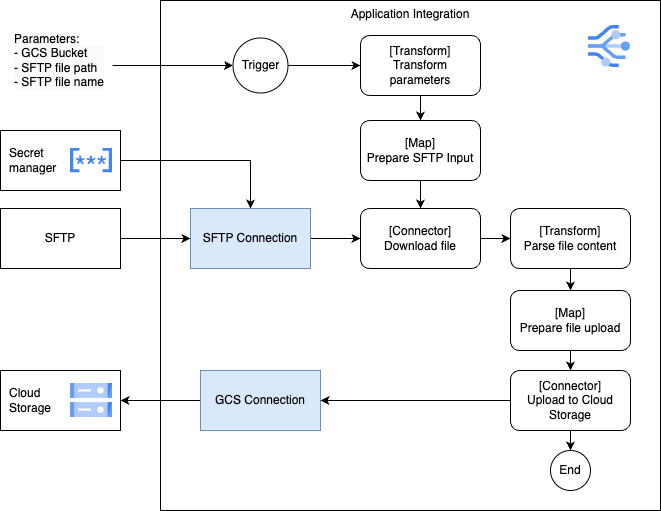

The diagram above was exported from draw.io. Its source (the exported page's mxGraphModel, read from the mxfile embedded in the PNG):
<mxGraphModel dx="2924" dy="1029" grid="1" gridSize="10" guides="1" tooltips="1" connect="1" arrows="1" fold="1" page="1" pageScale="1" pageWidth="850" pageHeight="1100" math="0" shadow="0">
  <root>
    <mxCell id="0" />
    <mxCell id="1" parent="0" />
    <mxCell id="r_ke7D8LkY35tGu9N8SR-29" value="Cloud&amp;nbsp;&lt;div&gt;Storage&lt;/div&gt;" style="rounded=0;whiteSpace=wrap;html=1;align=left;spacingLeft=7;" vertex="1" parent="1">
      <mxGeometry x="-240" y="670" width="120" height="60" as="geometry" />
    </mxCell>
    <mxCell id="r_ke7D8LkY35tGu9N8SR-2" value="Application Integration" style="rounded=0;whiteSpace=wrap;html=1;verticalAlign=top;" vertex="1" parent="1">
      <mxGeometry x="-80" y="300" width="500" height="510" as="geometry" />
    </mxCell>
    <mxCell id="r_ke7D8LkY35tGu9N8SR-1" value="" style="sketch=0;html=1;verticalAlign=top;labelPosition=center;verticalLabelPosition=bottom;align=center;spacingTop=-6;fontSize=11;fontStyle=1;fontColor=#999999;shape=image;aspect=fixed;imageAspect=0;image=data:image/svg+xml,(base64 omitted: 4656 chars);" vertex="1" parent="1">
      <mxGeometry x="348" y="325" width="42" height="42" as="geometry" />
    </mxCell>
    <mxCell id="r_ke7D8LkY35tGu9N8SR-30" style="edgeStyle=orthogonalEdgeStyle;rounded=0;orthogonalLoop=1;jettySize=auto;html=1;" edge="1" parent="1" source="r_ke7D8LkY35tGu9N8SR-3" target="r_ke7D8LkY35tGu9N8SR-29">
      <mxGeometry relative="1" as="geometry" />
    </mxCell>
    <mxCell id="r_ke7D8LkY35tGu9N8SR-3" value="GCS Connection" style="rounded=0;whiteSpace=wrap;html=1;fillColor=#dae8fc;strokeColor=#6c8ebf;" vertex="1" parent="1">
      <mxGeometry x="-40" y="670" width="120" height="60" as="geometry" />
    </mxCell>
    <mxCell id="r_ke7D8LkY35tGu9N8SR-17" style="edgeStyle=orthogonalEdgeStyle;rounded=0;orthogonalLoop=1;jettySize=auto;html=1;" edge="1" parent="1" source="r_ke7D8LkY35tGu9N8SR-5" target="r_ke7D8LkY35tGu9N8SR-13">
      <mxGeometry relative="1" as="geometry" />
    </mxCell>
    <mxCell id="r_ke7D8LkY35tGu9N8SR-5" value="SFTP Connection" style="rounded=0;whiteSpace=wrap;html=1;fillColor=#dae8fc;strokeColor=#6c8ebf;" vertex="1" parent="1">
      <mxGeometry x="-50" y="508" width="120" height="60" as="geometry" />
    </mxCell>
    <mxCell id="r_ke7D8LkY35tGu9N8SR-6" value="" style="sketch=0;html=1;verticalAlign=top;labelPosition=center;verticalLabelPosition=bottom;align=center;spacingTop=-6;fontSize=11;fontStyle=1;fontColor=#999999;shape=image;aspect=fixed;imageAspect=0;image=data:image/svg+xml,(base64 omitted: 1124 chars);" vertex="1" parent="1">
      <mxGeometry x="-170" y="683" width="42" height="34" as="geometry" />
    </mxCell>
    <mxCell id="r_ke7D8LkY35tGu9N8SR-9" style="edgeStyle=orthogonalEdgeStyle;rounded=0;orthogonalLoop=1;jettySize=auto;html=1;" edge="1" parent="1" source="r_ke7D8LkY35tGu9N8SR-27" target="r_ke7D8LkY35tGu9N8SR-8">
      <mxGeometry relative="1" as="geometry" />
    </mxCell>
    <mxCell id="r_ke7D8LkY35tGu9N8SR-7" value="Trigger" style="ellipse;whiteSpace=wrap;html=1;aspect=fixed;" vertex="1" parent="1">
      <mxGeometry x="-7.5" y="337.5" width="55" height="55" as="geometry" />
    </mxCell>
    <mxCell id="r_ke7D8LkY35tGu9N8SR-14" style="edgeStyle=orthogonalEdgeStyle;rounded=0;orthogonalLoop=1;jettySize=auto;html=1;" edge="1" parent="1" source="r_ke7D8LkY35tGu9N8SR-8" target="r_ke7D8LkY35tGu9N8SR-13">
      <mxGeometry relative="1" as="geometry" />
    </mxCell>
    <mxCell id="r_ke7D8LkY35tGu9N8SR-8" value="&lt;div&gt;[Map]&lt;/div&gt;Prepare SFTP Input" style="rounded=1;whiteSpace=wrap;html=1;" vertex="1" parent="1">
      <mxGeometry x="120" y="420" width="120" height="60" as="geometry" />
    </mxCell>
    <mxCell id="r_ke7D8LkY35tGu9N8SR-12" style="edgeStyle=orthogonalEdgeStyle;rounded=0;orthogonalLoop=1;jettySize=auto;html=1;" edge="1" parent="1" source="r_ke7D8LkY35tGu9N8SR-11" target="r_ke7D8LkY35tGu9N8SR-7">
      <mxGeometry relative="1" as="geometry" />
    </mxCell>
    <mxCell id="r_ke7D8LkY35tGu9N8SR-11" value="&lt;span style=&quot;color: rgb(0, 0, 0); font-family: Helvetica; font-size: 12px; font-style: normal; font-variant-ligatures: normal; font-variant-caps: normal; font-weight: 400; letter-spacing: normal; orphans: 2; text-indent: 0px; text-transform: none; widows: 2; word-spacing: 0px; -webkit-text-stroke-width: 0px; white-space: normal; background-color: rgb(251, 251, 251); text-decoration-thickness: initial; text-decoration-style: initial; text-decoration-color: initial; float: none; display: inline !important;&quot;&gt;Parameters:&lt;/span&gt;&lt;div style=&quot;forced-color-adjust: none; color: rgb(0, 0, 0); font-family: Helvetica; font-size: 12px; font-style: normal; font-variant-ligatures: normal; font-variant-caps: normal; font-weight: 400; letter-spacing: normal; orphans: 2; text-indent: 0px; text-transform: none; widows: 2; word-spacing: 0px; -webkit-text-stroke-width: 0px; white-space: normal; background-color: rgb(251, 251, 251); text-decoration-thickness: initial; text-decoration-style: initial; text-decoration-color: initial;&quot;&gt;- GCS Bucket&lt;/div&gt;&lt;div style=&quot;forced-color-adjust: none; color: rgb(0, 0, 0); font-family: Helvetica; font-size: 12px; font-style: normal; font-variant-ligatures: normal; font-variant-caps: normal; font-weight: 400; letter-spacing: normal; orphans: 2; text-indent: 0px; text-transform: none; widows: 2; word-spacing: 0px; -webkit-text-stroke-width: 0px; white-space: normal; background-color: rgb(251, 251, 251); text-decoration-thickness: initial; text-decoration-style: initial; text-decoration-color: initial;&quot;&gt;- SFTP file path&lt;/div&gt;&lt;div style=&quot;forced-color-adjust: none; color: rgb(0, 0, 0); font-family: Helvetica; font-size: 12px; font-style: normal; font-variant-ligatures: normal; font-variant-caps: normal; font-weight: 400; letter-spacing: normal; orphans: 2; text-indent: 0px; text-transform: none; widows: 2; word-spacing: 0px; -webkit-text-stroke-width: 0px; white-space: normal; background-color: rgb(251, 251, 251); text-decoration-thickness: initial; text-decoration-style: initial; text-decoration-color: initial;&quot;&gt;- SFTP file name&lt;/div&gt;" style="text;whiteSpace=wrap;html=1;align=left;" vertex="1" parent="1">
      <mxGeometry x="-228" y="325" width="100" height="80" as="geometry" />
    </mxCell>
    <mxCell id="r_ke7D8LkY35tGu9N8SR-25" style="edgeStyle=orthogonalEdgeStyle;rounded=0;orthogonalLoop=1;jettySize=auto;html=1;" edge="1" parent="1" source="r_ke7D8LkY35tGu9N8SR-13" target="r_ke7D8LkY35tGu9N8SR-22">
      <mxGeometry relative="1" as="geometry" />
    </mxCell>
    <mxCell id="r_ke7D8LkY35tGu9N8SR-13" value="&lt;div&gt;[Connector]&lt;/div&gt;Download file" style="rounded=1;whiteSpace=wrap;html=1;" vertex="1" parent="1">
      <mxGeometry x="120" y="508" width="120" height="60" as="geometry" />
    </mxCell>
    <mxCell id="r_ke7D8LkY35tGu9N8SR-16" style="edgeStyle=orthogonalEdgeStyle;rounded=0;orthogonalLoop=1;jettySize=auto;html=1;" edge="1" parent="1" source="r_ke7D8LkY35tGu9N8SR-15" target="r_ke7D8LkY35tGu9N8SR-5">
      <mxGeometry relative="1" as="geometry" />
    </mxCell>
    <mxCell id="r_ke7D8LkY35tGu9N8SR-15" value="SFTP" style="rounded=0;whiteSpace=wrap;html=1;" vertex="1" parent="1">
      <mxGeometry x="-240" y="508" width="120" height="60" as="geometry" />
    </mxCell>
    <mxCell id="r_ke7D8LkY35tGu9N8SR-21" style="edgeStyle=orthogonalEdgeStyle;rounded=0;orthogonalLoop=1;jettySize=auto;html=1;exitX=1;exitY=0.5;exitDx=0;exitDy=0;" edge="1" parent="1" source="r_ke7D8LkY35tGu9N8SR-18" target="r_ke7D8LkY35tGu9N8SR-5">
      <mxGeometry relative="1" as="geometry" />
    </mxCell>
    <mxCell id="r_ke7D8LkY35tGu9N8SR-18" value="Secret&amp;nbsp;&lt;div&gt;manager&lt;/div&gt;" style="rounded=0;whiteSpace=wrap;html=1;align=left;spacingLeft=7;" vertex="1" parent="1">
      <mxGeometry x="-240" y="430" width="120" height="60" as="geometry" />
    </mxCell>
    <mxCell id="r_ke7D8LkY35tGu9N8SR-19" value="" style="sketch=0;html=1;verticalAlign=top;labelPosition=center;verticalLabelPosition=bottom;align=center;spacingTop=-6;fontSize=11;fontStyle=1;fontColor=#999999;shape=image;aspect=fixed;imageAspect=0;image=data:image/svg+xml,(base64 omitted: 2176 chars);" vertex="1" parent="1">
      <mxGeometry x="-170" y="447.5" width="42" height="25" as="geometry" />
    </mxCell>
    <mxCell id="r_ke7D8LkY35tGu9N8SR-32" style="edgeStyle=orthogonalEdgeStyle;rounded=0;orthogonalLoop=1;jettySize=auto;html=1;" edge="1" parent="1" source="r_ke7D8LkY35tGu9N8SR-22" target="r_ke7D8LkY35tGu9N8SR-26">
      <mxGeometry relative="1" as="geometry" />
    </mxCell>
    <mxCell id="r_ke7D8LkY35tGu9N8SR-22" value="&lt;div&gt;[Transform]&lt;/div&gt;Parse file content" style="rounded=1;whiteSpace=wrap;html=1;" vertex="1" parent="1">
      <mxGeometry x="270" y="508" width="120" height="60" as="geometry" />
    </mxCell>
    <mxCell id="r_ke7D8LkY35tGu9N8SR-33" style="edgeStyle=orthogonalEdgeStyle;rounded=0;orthogonalLoop=1;jettySize=auto;html=1;" edge="1" parent="1" source="r_ke7D8LkY35tGu9N8SR-26" target="r_ke7D8LkY35tGu9N8SR-31">
      <mxGeometry relative="1" as="geometry" />
    </mxCell>
    <mxCell id="r_ke7D8LkY35tGu9N8SR-26" value="&lt;div&gt;[Map]&lt;/div&gt;Prepare file upload" style="rounded=1;whiteSpace=wrap;html=1;" vertex="1" parent="1">
      <mxGeometry x="270" y="590" width="120" height="60" as="geometry" />
    </mxCell>
    <mxCell id="r_ke7D8LkY35tGu9N8SR-27" value="&lt;div&gt;[Transform]&lt;/div&gt;Transform parameters" style="rounded=1;whiteSpace=wrap;html=1;" vertex="1" parent="1">
      <mxGeometry x="120" y="335" width="120" height="60" as="geometry" />
    </mxCell>
    <mxCell id="r_ke7D8LkY35tGu9N8SR-28" style="edgeStyle=orthogonalEdgeStyle;rounded=0;orthogonalLoop=1;jettySize=auto;html=1;" edge="1" parent="1" source="r_ke7D8LkY35tGu9N8SR-7" target="r_ke7D8LkY35tGu9N8SR-27">
      <mxGeometry relative="1" as="geometry" />
    </mxCell>
    <mxCell id="r_ke7D8LkY35tGu9N8SR-35" style="edgeStyle=orthogonalEdgeStyle;rounded=0;orthogonalLoop=1;jettySize=auto;html=1;" edge="1" parent="1" source="r_ke7D8LkY35tGu9N8SR-31" target="r_ke7D8LkY35tGu9N8SR-34">
      <mxGeometry relative="1" as="geometry" />
    </mxCell>
    <mxCell id="r_ke7D8LkY35tGu9N8SR-36" style="edgeStyle=orthogonalEdgeStyle;rounded=0;orthogonalLoop=1;jettySize=auto;html=1;" edge="1" parent="1" source="r_ke7D8LkY35tGu9N8SR-31" target="r_ke7D8LkY35tGu9N8SR-3">
      <mxGeometry relative="1" as="geometry" />
    </mxCell>
    <mxCell id="r_ke7D8LkY35tGu9N8SR-31" value="&lt;div&gt;[Connector]&lt;/div&gt;Upload to Cloud Storage" style="rounded=1;whiteSpace=wrap;html=1;" vertex="1" parent="1">
      <mxGeometry x="270" y="670" width="120" height="60" as="geometry" />
    </mxCell>
    <mxCell id="r_ke7D8LkY35tGu9N8SR-34" value="End" style="ellipse;whiteSpace=wrap;html=1;aspect=fixed;" vertex="1" parent="1">
      <mxGeometry x="310" y="750" width="40" height="40" as="geometry" />
    </mxCell>
  </root>
</mxGraphModel>